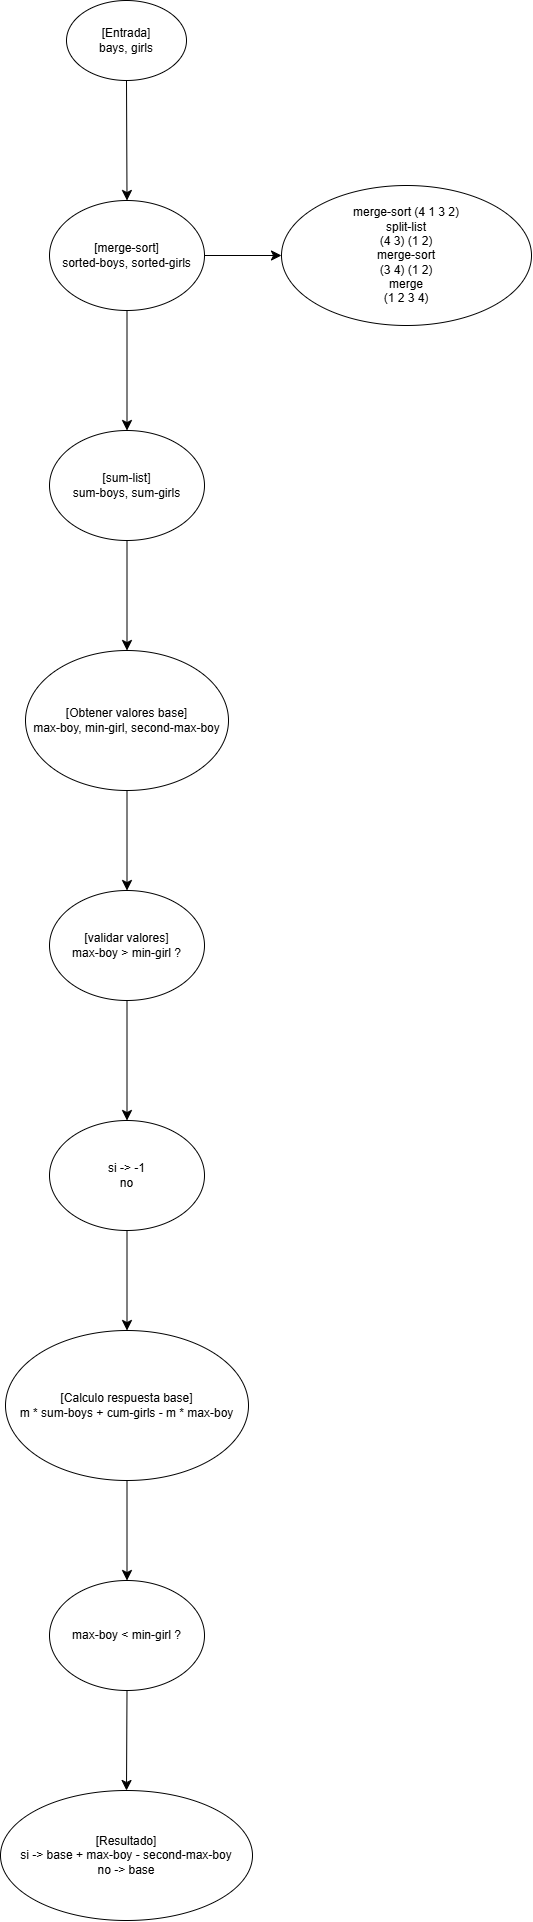

The diagram above was exported from draw.io. Its source (the exported page's mxGraphModel, read from the mxfile embedded in the PNG):
<mxGraphModel dx="736" dy="924" grid="1" gridSize="10" guides="1" tooltips="1" connect="1" arrows="1" fold="1" page="1" pageScale="1" pageWidth="850" pageHeight="1100" math="0" shadow="0">
  <root>
    <mxCell id="0" />
    <mxCell id="1" parent="0" />
    <mxCell id="8MGQ8gdKtIv1wp-HWaTA-3" edge="1" parent="1" source="8MGQ8gdKtIv1wp-HWaTA-1" style="edgeStyle=none;curved=1;rounded=0;orthogonalLoop=1;jettySize=auto;html=1;fontSize=12;startSize=8;endSize=8;" target="8MGQ8gdKtIv1wp-HWaTA-2" value="">
      <mxGeometry relative="1" as="geometry" />
    </mxCell>
    <mxCell id="8MGQ8gdKtIv1wp-HWaTA-1" parent="1" style="ellipse;whiteSpace=wrap;html=1;" value="[Entrada]&lt;div&gt;bays, girls&lt;/div&gt;" vertex="1">
      <mxGeometry height="80" width="120" x="365" y="130" as="geometry" />
    </mxCell>
    <mxCell id="8MGQ8gdKtIv1wp-HWaTA-5" edge="1" parent="1" source="8MGQ8gdKtIv1wp-HWaTA-2" style="edgeStyle=none;curved=1;rounded=0;orthogonalLoop=1;jettySize=auto;html=1;fontSize=12;startSize=8;endSize=8;" target="8MGQ8gdKtIv1wp-HWaTA-4" value="">
      <mxGeometry relative="1" as="geometry" />
    </mxCell>
    <mxCell id="8MGQ8gdKtIv1wp-HWaTA-19" edge="1" parent="1" source="8MGQ8gdKtIv1wp-HWaTA-2" style="edgeStyle=none;curved=1;rounded=0;orthogonalLoop=1;jettySize=auto;html=1;fontSize=12;startSize=8;endSize=8;" target="8MGQ8gdKtIv1wp-HWaTA-18" value="">
      <mxGeometry relative="1" as="geometry" />
    </mxCell>
    <mxCell id="8MGQ8gdKtIv1wp-HWaTA-2" parent="1" style="ellipse;whiteSpace=wrap;html=1;" value="[merge-sort]&lt;div&gt;sorted-boys, sorted-girls&lt;/div&gt;" vertex="1">
      <mxGeometry height="110" width="155" x="348" y="330" as="geometry" />
    </mxCell>
    <mxCell id="8MGQ8gdKtIv1wp-HWaTA-7" edge="1" parent="1" source="8MGQ8gdKtIv1wp-HWaTA-4" style="edgeStyle=none;curved=1;rounded=0;orthogonalLoop=1;jettySize=auto;html=1;fontSize=12;startSize=8;endSize=8;" target="8MGQ8gdKtIv1wp-HWaTA-6" value="">
      <mxGeometry relative="1" as="geometry" />
    </mxCell>
    <mxCell id="8MGQ8gdKtIv1wp-HWaTA-4" parent="1" style="ellipse;whiteSpace=wrap;html=1;" value="[sum-list]&lt;div&gt;sum-boys, sum-girls&lt;/div&gt;" vertex="1">
      <mxGeometry height="110" width="155" x="348" y="560" as="geometry" />
    </mxCell>
    <mxCell id="8MGQ8gdKtIv1wp-HWaTA-9" edge="1" parent="1" source="8MGQ8gdKtIv1wp-HWaTA-6" style="edgeStyle=none;curved=1;rounded=0;orthogonalLoop=1;jettySize=auto;html=1;fontSize=12;startSize=8;endSize=8;" target="8MGQ8gdKtIv1wp-HWaTA-8" value="">
      <mxGeometry relative="1" as="geometry" />
    </mxCell>
    <mxCell id="8MGQ8gdKtIv1wp-HWaTA-6" parent="1" style="ellipse;whiteSpace=wrap;html=1;" value="[Obtener valores base]&lt;div&gt;max-boy, min-girl, second-max-boy&lt;/div&gt;" vertex="1">
      <mxGeometry height="140" width="203" x="324" y="780" as="geometry" />
    </mxCell>
    <mxCell id="8MGQ8gdKtIv1wp-HWaTA-11" edge="1" parent="1" source="8MGQ8gdKtIv1wp-HWaTA-8" style="edgeStyle=none;curved=1;rounded=0;orthogonalLoop=1;jettySize=auto;html=1;fontSize=12;startSize=8;endSize=8;" target="8MGQ8gdKtIv1wp-HWaTA-10" value="">
      <mxGeometry relative="1" as="geometry" />
    </mxCell>
    <mxCell id="8MGQ8gdKtIv1wp-HWaTA-8" parent="1" style="ellipse;whiteSpace=wrap;html=1;" value="[validar valores]&lt;div&gt;max-boy &amp;gt; min-girl ?&lt;/div&gt;" vertex="1">
      <mxGeometry height="110" width="155" x="348" y="1020" as="geometry" />
    </mxCell>
    <mxCell id="8MGQ8gdKtIv1wp-HWaTA-13" edge="1" parent="1" source="8MGQ8gdKtIv1wp-HWaTA-10" style="edgeStyle=none;curved=1;rounded=0;orthogonalLoop=1;jettySize=auto;html=1;fontSize=12;startSize=8;endSize=8;" target="8MGQ8gdKtIv1wp-HWaTA-12" value="">
      <mxGeometry relative="1" as="geometry" />
    </mxCell>
    <mxCell id="8MGQ8gdKtIv1wp-HWaTA-10" parent="1" style="ellipse;whiteSpace=wrap;html=1;" value="si -&amp;gt; -1&lt;div&gt;no&lt;/div&gt;" vertex="1">
      <mxGeometry height="110" width="155" x="348" y="1250" as="geometry" />
    </mxCell>
    <mxCell id="8MGQ8gdKtIv1wp-HWaTA-15" edge="1" parent="1" source="8MGQ8gdKtIv1wp-HWaTA-12" style="edgeStyle=none;curved=1;rounded=0;orthogonalLoop=1;jettySize=auto;html=1;fontSize=12;startSize=8;endSize=8;" target="8MGQ8gdKtIv1wp-HWaTA-14" value="">
      <mxGeometry relative="1" as="geometry" />
    </mxCell>
    <mxCell id="8MGQ8gdKtIv1wp-HWaTA-12" parent="1" style="ellipse;whiteSpace=wrap;html=1;" value="[Calculo respuesta base]&lt;div&gt;m * sum-boys + cum-girls - m * max-boy&lt;/div&gt;" vertex="1">
      <mxGeometry height="150" width="243" x="304" y="1460" as="geometry" />
    </mxCell>
    <mxCell id="8MGQ8gdKtIv1wp-HWaTA-17" edge="1" parent="1" source="8MGQ8gdKtIv1wp-HWaTA-14" style="edgeStyle=none;curved=1;rounded=0;orthogonalLoop=1;jettySize=auto;html=1;fontSize=12;startSize=8;endSize=8;" target="8MGQ8gdKtIv1wp-HWaTA-16" value="">
      <mxGeometry relative="1" as="geometry" />
    </mxCell>
    <mxCell id="8MGQ8gdKtIv1wp-HWaTA-14" parent="1" style="ellipse;whiteSpace=wrap;html=1;" value="max-boy &amp;lt; min-girl ?" vertex="1">
      <mxGeometry height="110" width="155" x="348" y="1710" as="geometry" />
    </mxCell>
    <mxCell id="8MGQ8gdKtIv1wp-HWaTA-16" parent="1" style="ellipse;whiteSpace=wrap;html=1;" value="&lt;div&gt;[Resultado]&lt;/div&gt;si -&amp;gt; base + max-boy - second-max-boy&lt;div&gt;no -&amp;gt; base&lt;/div&gt;" vertex="1">
      <mxGeometry height="130" width="252" x="299" y="1920" as="geometry" />
    </mxCell>
    <mxCell id="8MGQ8gdKtIv1wp-HWaTA-18" parent="1" style="ellipse;whiteSpace=wrap;html=1;" value="merge-sort (4 1 3 2)&lt;div&gt;split-list&lt;/div&gt;&lt;div&gt;(4 3) (1 2)&lt;/div&gt;&lt;div&gt;merge-sort&lt;/div&gt;&lt;div&gt;(3 4) (1 2)&lt;/div&gt;&lt;div&gt;merge&lt;/div&gt;&lt;div&gt;(1 2 3 4)&lt;/div&gt;" vertex="1">
      <mxGeometry height="140" width="250" x="580" y="315" as="geometry" />
    </mxCell>
  </root>
</mxGraphModel>